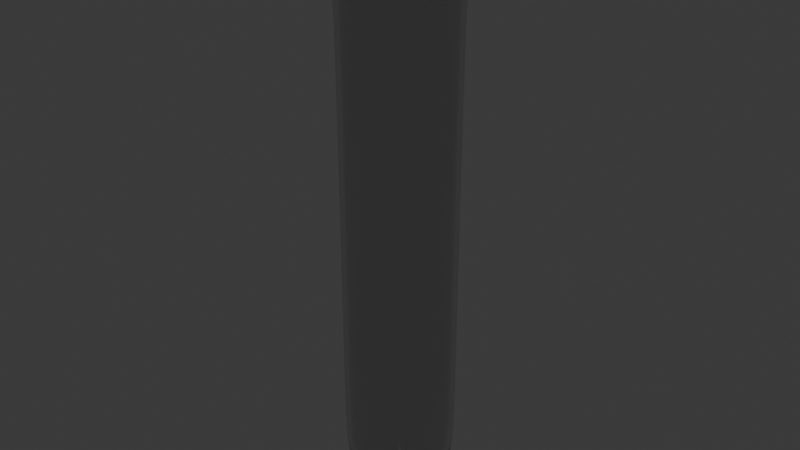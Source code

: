 # Source: eprubeta.blend  (saved by Blender 4.0.36; exported with 4.5.12 LTS)
import bpy
from mathutils import Matrix  # noqa: F401  (used for matrix-valued properties, if any)

bpy.ops.wm.read_factory_settings(use_empty=True)
scene = bpy.context.scene
scene.name = 'Scene'

# ---- collections
col_collection = bpy.data.collections.new('Collection'); scene.collection.children.link(col_collection)

# ---- materials (node trees are filled in below, after node groups)
mat_material_001 = bpy.data.materials.new('Material.001')

# ---- node groups
ng_auto_smooth = bpy.data.node_groups.new('Auto Smooth', 'GeometryNodeTree')
_s = ng_auto_smooth.interface.new_socket(name='Geometry', in_out='OUTPUT', socket_type='NodeSocketGeometry')
_s = ng_auto_smooth.interface.new_socket(name='Geometry', in_out='INPUT', socket_type='NodeSocketGeometry')
_s = ng_auto_smooth.interface.new_socket(name='Angle', in_out='INPUT', socket_type='NodeSocketFloat')
_s.subtype = 'ANGLE'
_s.min_value = 0.0
_s.max_value = 3.142
ng_auto_smooth.is_modifier = True
_N = ng_auto_smooth.nodes; _L = ng_auto_smooth.links
n0 = _N.new('NodeGroupOutput'); n0.name = 'Group Output'; n0.location = (480, -100)
n1 = _N.new('NodeGroupInput'); n1.name = 'Group Input'; n1.location = (-420, -300)
n2 = _N.new('NodeGroupInput'); n2.name = 'Group Input.001'; n2.location = (-60, -100)
n3 = _N.new('GeometryNodeSetShadeSmooth'); n3.name = 'Set Shade Smooth'; n3.location = (120, -100)
n3.domain = 'EDGE'
n4 = _N.new('GeometryNodeSetShadeSmooth'); n4.name = 'Set Shade Smooth.001'; n4.location = (300, -100)
n5 = _N.new('GeometryNodeInputMeshEdgeAngle'); n5.name = 'Edge Angle'; n5.location = (-420, -220)
n6 = _N.new('GeometryNodeInputEdgeSmooth'); n6.name = 'Is Edge Smooth'; n6.location = (-60, -160)
n7 = _N.new('GeometryNodeInputShadeSmooth'); n7.name = 'Is Face Smooth'; n7.location = (-240, -340)
n8 = _N.new('FunctionNodeBooleanMath'); n8.name = 'Boolean Math'; n8.location = (-60, -220)
n9 = _N.new('FunctionNodeCompare'); n9.name = 'Compare'; n9.location = (-240, -180)
n9.operation = 'LESS_EQUAL'
_L.new(n5.outputs[0], n9.inputs[0])
_L.new(n4.outputs[0], n0.inputs[0])
_L.new(n1.outputs[1], n9.inputs[1])
_L.new(n9.outputs[0], n8.inputs[0])
_L.new(n7.outputs[0], n8.inputs[1])
_L.new(n2.outputs[0], n3.inputs[0])
_L.new(n6.outputs[0], n3.inputs[1])
_L.new(n3.outputs[0], n4.inputs[0])
_L.new(n8.outputs[0], n3.inputs[2])
n0.is_active_output = True

# ---- material node trees
mat_material_001.use_nodes = True; mat_material_001.node_tree.nodes.clear()
_N = mat_material_001.node_tree.nodes; _L = mat_material_001.node_tree.links
n0 = _N.new('ShaderNodeBsdfPrincipled'); n0.name = 'Principled BSDF'; n0.location = (10, 300)
n0.inputs[2].default_value = 0.0
n0.inputs[3].default_value = 1.45
n0.inputs[18].default_value = 1.0
n1 = _N.new('ShaderNodeOutputMaterial'); n1.name = 'Material Output'; n1.location = (300, 300)
_L.new(n0.outputs[0], n1.inputs[0])
n1.is_active_output = True

# ---- world
world_world = bpy.data.worlds.new('World'); scene.world = world_world
world_world.use_nodes = True; world_world.node_tree.nodes.clear()
_N = world_world.node_tree.nodes; _L = world_world.node_tree.links
n0 = _N.new('ShaderNodeOutputWorld'); n0.name = 'World Output'; n0.location = (300, 300)
n1 = _N.new('ShaderNodeBackground'); n1.name = 'Background'; n1.location = (10, 300)
n1.inputs[0].default_value = (0.05088, 0.05088, 0.05088, 1.0)
_L.new(n1.outputs[0], n0.inputs[0])
n0.is_active_output = True
world_world.color = (0.05088, 0.05088, 0.05088)
world_world.use_sun_shadow = False
world_world.sun_shadow_jitter_overblur = 0.0

# ---- meshes
me_cylinder_001 = bpy.data.meshes.new('Cylinder.001')
me_cylinder_001.from_pydata([(1.229e-10, 0.01407, -0.1022), (0.005383, 0.01299, -0.1022), (0.009946, 0.009946, -0.1022), (0.01299, 0.005383, -0.1022), (0.01407, -7.013e-12, -0.1022), (0.01299, -0.005383, -0.1022), (0.009946, -0.009946, -0.1022), (0.005383, -0.01299, -0.1022), (1.229e-10, -0.01407, -0.1022), (-0.005383, -0.01299, -0.1022), (-0.009946, -0.009946, -0.1022), (-0.01299, -0.005383, -0.1022), (-0.01407, -7.013e-12, -0.1022), (-0.01299, 0.005383, -0.1022), (-0.009946, 0.009946, -0.1022), (-0.005383, 0.01299, -0.1022), (0.01148, 0.02772, -0.08572), (0.02121, 0.02121, -0.08572), (0.02772, 0.01148, -0.08572), (0.03, 0.0, -0.08572), (0.02772, -0.01148, -0.08572), (0.02121, -0.02121, -0.08572), (0.01148, -0.02772, -0.08572), (0.0, -0.03, -0.08572), (-0.01148, -0.02772, -0.08572), (-0.02121, -0.02121, -0.08572), (-0.02772, -0.01148, -0.08572), (-0.03, 0.0, -0.08572), (-0.02772, 0.01148, -0.08572), (-0.02121, 0.02121, -0.08572), (-0.01148, 0.02772, -0.08572), (0.0, 0.03, -0.08572), (0.0, 0.03, -0.07306), (0.01148, 0.02772, -0.07306), (0.02121, 0.02121, -0.07306), (0.02772, 0.01148, -0.07306), (0.03, 0.0, -0.07306), (0.02772, -0.01148, -0.07306), (0.02121, -0.02121, -0.07306), (0.01148, -0.02772, -0.07306), (0.0, -0.03, -0.07306), (-0.01148, -0.02772, -0.07306), (-0.02121, -0.02121, -0.07306), (-0.02772, -0.01148, -0.07306), (-0.03, 0.0, -0.07306), (-0.02772, 0.01148, -0.07306), (-0.02121, 0.02121, -0.07306), (-0.01148, 0.02772, -0.07306), (1.673e-12, 0.03353, 0.1109), (0.01283, 0.03098, 0.1109), (0.02371, 0.02371, 0.1109), (0.03098, 0.01283, 0.1109), (0.03353, 5.326e-12, 0.1109), (0.03098, -0.01283, 0.1109), (0.02371, -0.02371, 0.1109), (0.01283, -0.03098, 0.1109), (1.673e-12, -0.03353, 0.1109), (-0.01283, -0.03098, 0.1109), (-0.02371, -0.02371, 0.1109), (-0.03098, -0.01283, 0.1109), (-0.03353, 5.326e-12, 0.1109), (-0.03098, 0.01283, 0.1109), (-0.02371, 0.02371, 0.1109), (-0.01283, 0.03098, 0.1109), (0.01153, 0.02785, 0.1036), (0.02131, 0.02131, 0.1036), (0.02785, 0.01153, 0.1036), (0.03014, 0.0, 0.1036), (0.02785, -0.01153, 0.1036), (0.02131, -0.02131, 0.1036), (0.01153, -0.02785, 0.1036), (1.288e-12, -0.03014, 0.1036), (-0.01153, -0.02785, 0.1036), (-0.02131, -0.02131, 0.1036), (-0.02785, -0.01153, 0.1036), (-0.03014, 0.0, 0.1036), (-0.02785, 0.01153, 0.1036), (-0.02131, 0.02131, 0.1036), (-0.01153, 0.02785, 0.1036), (1.288e-12, 0.03014, 0.1036), (9.765e-12, 0.03511, 0.1092), (0.01343, 0.03243, 0.1092), (0.02482, 0.02482, 0.1092), (0.03243, 0.01343, 0.1092), (0.03511, 6.419e-11, 0.1092), (0.03243, -0.01343, 0.1092), (0.02482, -0.02482, 0.1092), (0.01343, -0.03243, 0.1092), (9.765e-12, -0.03511, 0.1092), (-0.01343, -0.03243, 0.1092), (-0.02482, -0.02482, 0.1092), (-0.03243, -0.01343, 0.1092), (-0.03511, 6.419e-11, 0.1092), (-0.03243, 0.01343, 0.1092), (-0.02482, 0.02482, 0.1092), (-0.01343, 0.03243, 0.1092), (0.01283, 0.03097, 0.1075), (0.02371, 0.02371, 0.1075), (0.03097, 0.01283, 0.1075), (0.03352, 5.326e-12, 0.1075), (0.03097, -0.01283, 0.1075), (0.02371, -0.02371, 0.1075), (0.01283, -0.03097, 0.1075), (1.632e-12, -0.03352, 0.1075), (-0.01283, -0.03097, 0.1075), (-0.02371, -0.02371, 0.1075), (-0.03097, -0.01283, 0.1075), (-0.03352, 5.326e-12, 0.1075), (-0.03097, 0.01283, 0.1075), (-0.02371, 0.02371, 0.1075), (-0.01283, 0.03097, 0.1075), (1.632e-12, 0.03352, 0.1075)], [], [(0, 1, 2, 3, 4, 5, 6, 7, 8, 9, 10, 11, 12, 13, 14, 15), (0, 31, 16, 1), (1, 16, 17, 2), (2, 17, 18, 3), (3, 18, 19, 4), (4, 19, 20, 5), (5, 20, 21, 6), (6, 21, 22, 7), (7, 22, 23, 8), (8, 23, 24, 9), (9, 24, 25, 10), (10, 25, 26, 11), (11, 26, 27, 12), (12, 27, 28, 13), (13, 28, 29, 14), (14, 29, 30, 15), (15, 30, 31, 0), (31, 32, 33, 16), (16, 33, 34, 17), (17, 34, 35, 18), (18, 35, 36, 19), (19, 36, 37, 20), (20, 37, 38, 21), (21, 38, 39, 22), (22, 39, 40, 23), (23, 40, 41, 24), (24, 41, 42, 25), (25, 42, 43, 26), (26, 43, 44, 27), (27, 44, 45, 28), (28, 45, 46, 29), (29, 46, 47, 30), (30, 47, 32, 31), (80, 48, 49, 81), (81, 49, 50, 82), (82, 50, 51, 83), (83, 51, 52, 84), (84, 52, 53, 85), (85, 53, 54, 86), (86, 54, 55, 87), (87, 55, 56, 88), (88, 56, 57, 89), (89, 57, 58, 90), (90, 58, 59, 91), (91, 59, 60, 92), (92, 60, 61, 93), (93, 61, 62, 94), (94, 62, 63, 95), (95, 63, 48, 80), (47, 78, 79, 32), (46, 77, 78, 47), (45, 76, 77, 46), (44, 75, 76, 45), (43, 74, 75, 44), (42, 73, 74, 43), (41, 72, 73, 42), (40, 71, 72, 41), (39, 70, 71, 40), (38, 69, 70, 39), (37, 68, 69, 38), (36, 67, 68, 37), (35, 66, 67, 36), (34, 65, 66, 35), (33, 64, 65, 34), (32, 79, 64, 33), (110, 95, 80, 111), (109, 94, 95, 110), (108, 93, 94, 109), (107, 92, 93, 108), (106, 91, 92, 107), (105, 90, 91, 106), (104, 89, 90, 105), (103, 88, 89, 104), (102, 87, 88, 103), (101, 86, 87, 102), (100, 85, 86, 101), (99, 84, 85, 100), (98, 83, 84, 99), (97, 82, 83, 98), (96, 81, 82, 97), (111, 80, 81, 96), (79, 111, 96, 64), (64, 96, 97, 65), (65, 97, 98, 66), (66, 98, 99, 67), (67, 99, 100, 68), (68, 100, 101, 69), (69, 101, 102, 70), (70, 102, 103, 71), (71, 103, 104, 72), (72, 104, 105, 73), (73, 105, 106, 74), (74, 106, 107, 75), (75, 107, 108, 76), (76, 108, 109, 77), (77, 109, 110, 78), (78, 110, 111, 79)])
me_cylinder_001.polygons.foreach_set('use_smooth', [True] * 97)
_uv = me_cylinder_001.uv_layers.new(name='UVMap')
_uv.uv.foreach_set('vector', [0.75, 0.49, 0.8418, 0.4717, 0.9197, 0.4197, 0.9717, 0.3418, 0.99, 0.25, 0.9717, 0.1582, 0.9197, 0.08029, 0.8418, 0.02827, 0.75, 0.01, 0.6582, 0.02827, 0.5803, 0.08029, 0.5283, 0.1582, 0.51, 0.25, 0.5283, 0.3418, 0.5803, 0.4197, 0.6582, 0.4717, 1.0, 0.5, 1.0, 0.5552, 0.9375, 0.5552, 0.9375, 0.5, 0.9375, 0.5, 0.9375, 0.5552, 0.875, 0.5552, 0.875, 0.5, 0.875, 0.5, 0.875, 0.5552, 0.8125, 0.5552, 0.8125, 0.5, 0.8125, 0.5, 0.8125, 0.5552, 0.75, 0.5552, 0.75, 0.5, 0.75, 0.5, 0.75, 0.5552, 0.6875, 0.5552, 0.6875, 0.5, 0.6875, 0.5, 0.6875, 0.5552, 0.625, 0.5552, 0.625, 0.5, 0.625, 0.5, 0.625, 0.5552, 0.5625, 0.5552, 0.5625, 0.5, 0.5625, 0.5, 0.5625, 0.5552, 0.5, 0.5552, 0.5, 0.5, 0.5, 0.5, 0.5, 0.5552, 0.4375, 0.5552, 0.4375, 0.5, 0.4375, 0.5, 0.4375, 0.5552, 0.375, 0.5552, 0.375, 0.5, 0.375, 0.5, 0.375, 0.5552, 0.3125, 0.5552, 0.3125, 0.5, 0.3125, 0.5, 0.3125, 0.5552, 0.25, 0.5552, 0.25, 0.5, 0.25, 0.5, 0.25, 0.5552, 0.1875, 0.5552, 0.1875, 0.5, 0.1875, 0.5, 0.1875, 0.5552, 0.125, 0.5552, 0.125, 0.5, 0.125, 0.5, 0.125, 0.5552, 0.0625, 0.5552, 0.0625, 0.5, 0.0625, 0.5, 0.0625, 0.5552, 0.0, 0.5552, 0.0, 0.5, 1.0, 0.5552, 1.0, 0.584, 0.9375, 0.584, 0.9375, 0.5552, 0.9375, 0.5552, 0.9375, 0.584, 0.875, 0.584, 0.875, 0.5552, 0.875, 0.5552, 0.875, 0.584, 0.8125, 0.584, 0.8125, 0.5552, 0.8125, 0.5552, 0.8125, 0.584, 0.75, 0.584, 0.75, 0.5552, 0.75, 0.5552, 0.75, 0.584, 0.6875, 0.584, 0.6875, 0.5552, 0.6875, 0.5552, 0.6875, 0.584, 0.625, 0.584, 0.625, 0.5552, 0.625, 0.5552, 0.625, 0.584, 0.5625, 0.584, 0.5625, 0.5552, 0.5625, 0.5552, 0.5625, 0.584, 0.5, 0.584, 0.5, 0.5552, 0.5, 0.5552, 0.5, 0.584, 0.4375, 0.584, 0.4375, 0.5552, 0.4375, 0.5552, 0.4375, 0.584, 0.375, 0.584, 0.375, 0.5552, 0.375, 0.5552, 0.375, 0.584, 0.3125, 0.584, 0.3125, 0.5552, 0.3125, 0.5552, 0.3125, 0.584, 0.25, 0.584, 0.25, 0.5552, 0.25, 0.5552, 0.25, 0.584, 0.1875, 0.584, 0.1875, 0.5552, 0.1875, 0.5552, 0.1875, 0.584, 0.125, 0.584, 0.125, 0.5552, 0.125, 0.5552, 0.125, 0.584, 0.0625, 0.584, 0.0625, 0.5552, 0.0625, 0.5552, 0.0625, 0.584, 0.0, 0.584, 0.0, 0.5552, 1.0, 0.9861, 1.0, 0.9923, 0.9375, 0.9923, 0.9375, 0.9861, 0.9375, 0.9861, 0.9375, 0.9923, 0.875, 0.9923, 0.875, 0.9861, 0.875, 0.9861, 0.875, 0.9923, 0.8125, 0.9923, 0.8125, 0.9861, 0.8125, 0.9861, 0.8125, 0.9923, 0.75, 0.9923, 0.75, 0.9861, 0.75, 0.9861, 0.75, 0.9923, 0.6875, 0.9923, 0.6875, 0.9861, 0.6875, 0.9861, 0.6875, 0.9923, 0.625, 0.9923, 0.625, 0.9861, 0.625, 0.9861, 0.625, 0.9923, 0.5625, 0.9923, 0.5625, 0.9861, 0.5625, 0.9861, 0.5625, 0.9923, 0.5, 0.9923, 0.5, 0.9861, 0.5, 0.9861, 0.5, 0.9923, 0.4375, 0.9923, 0.4375, 0.9861, 0.4375, 0.9861, 0.4375, 0.9923, 0.375, 0.9923, 0.375, 0.9861, 0.375, 0.9861, 0.375, 0.9923, 0.3125, 0.9923, 0.3125, 0.9861, 0.3125, 0.9861, 0.3125, 0.9923, 0.25, 0.9923, 0.25, 0.9861, 0.25, 0.9861, 0.25, 0.9923, 0.1875, 0.9923, 0.1875, 0.9861, 0.1875, 0.9861, 0.1875, 0.9923, 0.125, 0.9923, 0.125, 0.9861, 0.125, 0.9861, 0.125, 0.9923, 0.0625, 0.9923, 0.0625, 0.9861, 0.0625, 0.9861, 0.0625, 0.9923, 0.0, 0.9923, -5.414e-06, 0.9861, 0.0625, 0.584, 0.0625, 0.9374, 0.0, 0.9374, 0.0, 0.584, 0.125, 0.584, 0.125, 0.9374, 0.0625, 0.9374, 0.0625, 0.584, 0.1875, 0.584, 0.1875, 0.9374, 0.125, 0.9374, 0.125, 0.584, 0.25, 0.584, 0.25, 0.9374, 0.1875, 0.9374, 0.1875, 0.584, 0.3125, 0.584, 0.3125, 0.9374, 0.25, 0.9374, 0.25, 0.584, 0.375, 0.584, 0.375, 0.9374, 0.3125, 0.9374, 0.3125, 0.584, 0.4375, 0.584, 0.4375, 0.9374, 0.375, 0.9374, 0.375, 0.584, 0.5, 0.584, 0.5, 0.9374, 0.4375, 0.9374, 0.4375, 0.584, 0.5625, 0.584, 0.5625, 0.9374, 0.5, 0.9374, 0.5, 0.584, 0.625, 0.584, 0.625, 0.9374, 0.5625, 0.9374, 0.5625, 0.584, 0.6875, 0.584, 0.6875, 0.9374, 0.625, 0.9374, 0.625, 0.584, 0.75, 0.584, 0.75, 0.9374, 0.6875, 0.9374, 0.6875, 0.584, 0.8125, 0.584, 0.8125, 0.9374, 0.75, 0.9374, 0.75, 0.584, 0.875, 0.584, 0.875, 0.9374, 0.8125, 0.9374, 0.8125, 0.584, 0.9375, 0.584, 0.9375, 0.9374, 0.875, 0.9374, 0.875, 0.584, 1.0, 0.584, 1.0, 0.9374, 0.9375, 0.9374, 0.9375, 0.584, 0.0625, 0.9822, 0.0625, 0.9861, -5.414e-06, 0.9861, -9.355e-06, 0.9822, 0.125, 0.9822, 0.125, 0.9861, 0.0625, 0.9861, 0.0625, 0.9822, 0.1875, 0.9822, 0.1875, 0.9861, 0.125, 0.9861, 0.125, 0.9822, 0.25, 0.9822, 0.25, 0.9861, 0.1875, 0.9861, 0.1875, 0.9822, 0.3125, 0.9822, 0.3125, 0.9861, 0.25, 0.9861, 0.25, 0.9822, 0.375, 0.9822, 0.375, 0.9861, 0.3125, 0.9861, 0.3125, 0.9822, 0.4375, 0.9822, 0.4375, 0.9861, 0.375, 0.9861, 0.375, 0.9822, 0.5, 0.9822, 0.5, 0.9861, 0.4375, 0.9861, 0.4375, 0.9822, 0.5625, 0.9822, 0.5625, 0.9861, 0.5, 0.9861, 0.5, 0.9822, 0.625, 0.9822, 0.625, 0.9861, 0.5625, 0.9861, 0.5625, 0.9822, 0.6875, 0.9822, 0.6875, 0.9861, 0.625, 0.9861, 0.625, 0.9822, 0.75, 0.9822, 0.75, 0.9861, 0.6875, 0.9861, 0.6875, 0.9822, 0.8125, 0.9822, 0.8125, 0.9861, 0.75, 0.9861, 0.75, 0.9822, 0.875, 0.9822, 0.875, 0.9861, 0.8125, 0.9861, 0.8125, 0.9822, 0.9375, 0.9822, 0.9375, 0.9861, 0.875, 0.9861, 0.875, 0.9822, 1.0, 0.9822, 1.0, 0.9861, 0.9375, 0.9861, 0.9375, 0.9822, 1.0, 0.9374, 1.0, 0.9822, 0.9375, 0.9822, 0.9375, 0.9374, 0.9375, 0.9374, 0.9375, 0.9822, 0.875, 0.9822, 0.875, 0.9374, 0.875, 0.9374, 0.875, 0.9822, 0.8125, 0.9822, 0.8125, 0.9374, 0.8125, 0.9374, 0.8125, 0.9822, 0.75, 0.9822, 0.75, 0.9374, 0.75, 0.9374, 0.75, 0.9822, 0.6875, 0.9822, 0.6875, 0.9374, 0.6875, 0.9374, 0.6875, 0.9822, 0.625, 0.9822, 0.625, 0.9374, 0.625, 0.9374, 0.625, 0.9822, 0.5625, 0.9822, 0.5625, 0.9374, 0.5625, 0.9374, 0.5625, 0.9822, 0.5, 0.9822, 0.5, 0.9374, 0.5, 0.9374, 0.5, 0.9822, 0.4375, 0.9822, 0.4375, 0.9374, 0.4375, 0.9374, 0.4375, 0.9822, 0.375, 0.9822, 0.375, 0.9374, 0.375, 0.9374, 0.375, 0.9822, 0.3125, 0.9822, 0.3125, 0.9374, 0.3125, 0.9374, 0.3125, 0.9822, 0.25, 0.9822, 0.25, 0.9374, 0.25, 0.9374, 0.25, 0.9822, 0.1875, 0.9822, 0.1875, 0.9374, 0.1875, 0.9374, 0.1875, 0.9822, 0.125, 0.9822, 0.125, 0.9374, 0.125, 0.9374, 0.125, 0.9822, 0.0625, 0.9822, 0.0625, 0.9374, 0.0625, 0.9374, 0.0625, 0.9822, -9.355e-06, 0.9822, 0.0, 0.9374])
me_cylinder_001.materials.append(mat_material_001)
me_cylinder_001.update()

# ---- objects
ob_cylinder = bpy.data.objects.new('Cylinder', me_cylinder_001)

# ---- transforms, parenting, visibility, modifiers, constraints
ob_cylinder.location = (0.0, 0.0, 0.1344)
ob_cylinder.scale = (0.855, 0.855, 1.296)
_m = ob_cylinder.modifiers.new('Subdivision', 'SUBSURF')
_m.levels = 2
_m = ob_cylinder.modifiers.new('Solidify', 'SOLIDIFY')
_m.thickness = 0.0025
_m = ob_cylinder.modifiers.new('Auto Smooth', 'NODES')
_m.node_group = ng_auto_smooth
_gi = [s.identifier for s in ng_auto_smooth.interface.items_tree if s.item_type == 'SOCKET' and s.in_out == 'INPUT']
_m[_gi[1]] = 0.5236  # Angle

# ---- collection membership
col_collection.objects.link(ob_cylinder)

# ---- scene / render settings (as saved in the file)
scene.frame_start = 1; scene.frame_end = 250; scene.frame_set(1)
scene.render.engine = 'CYCLES'
scene.cycles.sampling_pattern = 'TABULATED_SOBOL'
bpy.context.view_layer.update()

# ---- added for rendering (the .blend has no active camera and no usable light): camera, sun
cam_auto = bpy.data.cameras.new('AutoCamera')
cam_auto.lens = 50.0
cam_auto.sensor_width = 36.0
cam_auto.clip_end = 1000.0
ob_auto_camera = bpy.data.objects.new('AutoCamera', cam_auto)
scene.collection.objects.link(ob_auto_camera)
ob_auto_camera.location = (0.26591, -0.319092, 0.353142)
ob_auto_camera.rotation_euler = (1.09748, -7.21219e-08, 0.694738)
scene.camera = ob_auto_camera
light_auto_sun = bpy.data.lights.new('AutoSun', 'SUN')
light_auto_sun.energy = 3.0
light_auto_sun.angle = 0.0523599
ob_auto_sun = bpy.data.objects.new('AutoSun', light_auto_sun)
scene.collection.objects.link(ob_auto_sun)
ob_auto_sun.rotation_euler = (0.872665, 0.174533, 0.523599)
bpy.context.view_layer.update()
